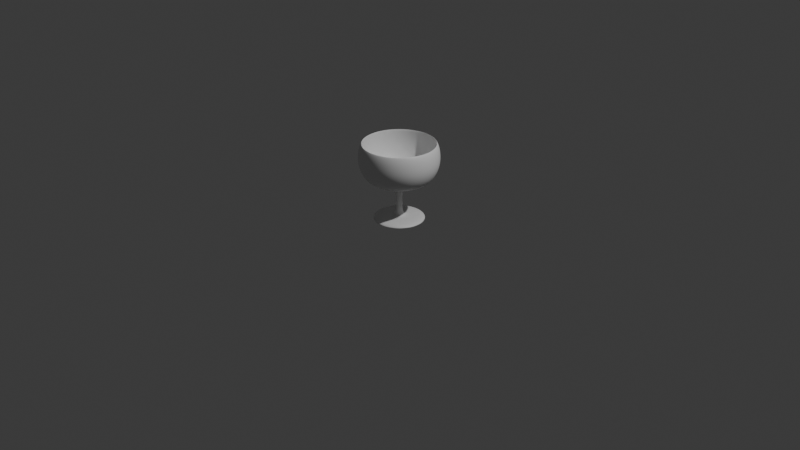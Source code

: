 # Source: Fine_glass.blend  (saved by Blender 4.2.66; exported with 4.5.12 LTS)
import bpy
from mathutils import Matrix  # noqa: F401  (used for matrix-valued properties, if any)

bpy.ops.wm.read_factory_settings(use_empty=True)
scene = bpy.context.scene
scene.name = 'Scene'

# ---- collections
col_collection = bpy.data.collections.new('Collection'); scene.collection.children.link(col_collection)

# ---- materials (node trees are filled in below, after node groups)
mat_material = bpy.data.materials.new('Material')
mat_material.alpha_threshold = 0.0
mat_material.roughness = 0.5
mat_material.line_color = (0.0, 0.0, 0.0, 1.0)

# ---- material node trees
mat_material.use_nodes = True; mat_material.node_tree.nodes.clear()
_N = mat_material.node_tree.nodes; _L = mat_material.node_tree.links
n0 = _N.new('ShaderNodeOutputMaterial'); n0.name = 'Material Output'; n0.location = (300, 300)
n1 = _N.new('ShaderNodeBsdfPrincipled'); n1.name = 'Principled BSDF'; n1.location = (10, 300)
n1.inputs[3].default_value = 1.45
_L.new(n1.outputs[0], n0.inputs[0])
n0.is_active_output = True

# ---- world
world_world = bpy.data.worlds.new('World'); scene.world = world_world
world_world.use_nodes = True; world_world.node_tree.nodes.clear()
_N = world_world.node_tree.nodes; _L = world_world.node_tree.links
n0 = _N.new('ShaderNodeOutputWorld'); n0.name = 'World Output'; n0.location = (300, 300)
n1 = _N.new('ShaderNodeBackground'); n1.name = 'Background'; n1.location = (10, 300)
n1.inputs[0].default_value = (0.05088, 0.05088, 0.05088, 1.0)
_L.new(n1.outputs[0], n0.inputs[0])
n0.is_active_output = True
world_world.color = (0.05088, 0.05088, 0.05088)
world_world.sun_shadow_jitter_overblur = 0.0

# ---- cameras
cam_camera = bpy.data.cameras.new('Camera')
cam_camera.clip_end = 100.0
cam_camera.ortho_scale = 7.314

# ---- lights
light_light = bpy.data.lights.new('Light', 'POINT')
light_light.energy = 1000.0
light_light.shadow_soft_size = 0.1

# ---- meshes
me_cube = bpy.data.meshes.new('Cube')
me_cube.from_pydata([(0.3, 1.477e-10, 0.0), (0.2598, -6.588e-09, 0.05013), (0.05985, -6.781e-09, 0.05), (0.03307, -1.081e-08, 0.07997), (0.03071, -5.34e-08, 0.3969), (0.1478, -5.344e-08, 0.3973), (0.2796, -5.636e-08, 0.419), (0.3566, -6.293e-08, 0.4679), (0.4098, -7.489e-08, 0.5569), (0.4312, -8.835e-08, 0.6571), (0.4184, -1.046e-07, 0.7782), (0.3803, -1.142e-07, 0.8498), (0.3902, -1.037e-07, 0.7713), (0.3925, -8.934e-08, 0.6645), (0.3665, -7.593e-08, 0.5646), (0.3122, -6.647e-08, 0.4942), (0.2181, -6.247e-08, 0.4645), (0.1185, -6.082e-08, 0.4522), (0.2598, 0.15, 0.0), (0.225, 0.1299, 0.05013), (0.05183, 0.02993, 0.05), (0.02864, 0.01653, 0.07997), (0.0266, 0.01536, 0.3969), (0.128, 0.07388, 0.3973), (0.2421, 0.1398, 0.419), (0.3088, 0.1783, 0.4679), (0.3549, 0.2049, 0.5569), (0.3734, 0.2156, 0.6571), (0.3624, 0.2092, 0.7782), (0.3294, 0.1902, 0.8498), (0.3379, 0.1951, 0.7713), (0.3399, 0.1962, 0.6645), (0.3174, 0.1832, 0.5646), (0.2704, 0.1561, 0.4942), (0.1888, 0.109, 0.4645), (0.1026, 0.05925, 0.4522), (0.15, 0.2598, 0.0), (0.1299, 0.225, 0.05013), (0.02993, 0.05183, 0.05), (0.01653, 0.02864, 0.07997), (0.01536, 0.0266, 0.3969), (0.07388, 0.128, 0.3973), (0.1398, 0.2421, 0.419), (0.1783, 0.3088, 0.4679), (0.2049, 0.3549, 0.5569), (0.2156, 0.3734, 0.6571), (0.2092, 0.3624, 0.7782), (0.1902, 0.3294, 0.8498), (0.1951, 0.3379, 0.7713), (0.1962, 0.3399, 0.6645), (0.1832, 0.3174, 0.5646), (0.1561, 0.2704, 0.4942), (0.109, 0.1888, 0.4645), (0.05925, 0.1026, 0.4522), (0.0, 0.0, 0.0), (-1.49e-08, 0.3, 0.0), (-1.49e-08, 0.2598, 0.05013), (3.725e-09, 0.05985, 0.05), (9.313e-09, 0.03307, 0.07997), (5.215e-08, 0.03071, 0.3969), (5.215e-08, 0.1478, 0.3973), (3.725e-08, 0.2796, 0.419), (5.96e-08, 0.3566, 0.4679), (7.451e-08, 0.4098, 0.5569), (5.96e-08, 0.4312, 0.6571), (1.043e-07, 0.4184, 0.7782), (1.192e-07, 0.3803, 0.8498), (1.043e-07, 0.3902, 0.7713), (8.941e-08, 0.3925, 0.6645), (2.98e-08, 0.3665, 0.5646), (7.451e-08, 0.3122, 0.4942), (5.215e-08, 0.2181, 0.4645), (5.588e-08, 0.1185, 0.4522), (-0.15, 0.2598, 0.0), (-0.1299, 0.225, 0.05013), (-0.02993, 0.05183, 0.05), (-0.01653, 0.02864, 0.07997), (-0.01536, 0.0266, 0.3969), (-0.07388, 0.128, 0.3973), (-0.1398, 0.2421, 0.419), (-0.1783, 0.3088, 0.4679), (-0.2049, 0.3549, 0.5569), (-0.2156, 0.3734, 0.6571), (-0.2092, 0.3624, 0.7782), (-0.1902, 0.3294, 0.8498), (-0.1951, 0.3379, 0.7713), (-0.1962, 0.3399, 0.6645), (-0.1832, 0.3174, 0.5646), (-0.1561, 0.2704, 0.4942), (-0.109, 0.1888, 0.4645), (-0.05925, 0.1026, 0.4522), (-0.2598, 0.15, 0.0), (-0.225, 0.1299, 0.05013), (-0.05183, 0.02993, 0.05), (-0.02864, 0.01653, 0.07997), (-0.0266, 0.01536, 0.3969), (-0.128, 0.07388, 0.3973), (-0.2421, 0.1398, 0.419), (-0.3088, 0.1783, 0.4679), (-0.3549, 0.2049, 0.5569), (-0.3734, 0.2156, 0.6571), (-0.3624, 0.2092, 0.7782), (-0.3294, 0.1902, 0.8498), (-0.3379, 0.1951, 0.7713), (-0.3399, 0.1962, 0.6645), (-0.3174, 0.1832, 0.5646), (-0.2704, 0.1561, 0.4942), (-0.1888, 0.109, 0.4645), (-0.1026, 0.05925, 0.4522), (-0.3, -2.98e-08, 0.0), (-0.2598, -2.98e-08, 0.05013), (-0.05985, 1.863e-09, 0.05), (-0.03307, 6.519e-09, 0.07997), (-0.03071, 5.215e-08, 0.3969), (-0.1478, 5.96e-08, 0.3973), (-0.2796, 2.98e-08, 0.419), (-0.3566, 5.96e-08, 0.4679), (-0.4098, 4.47e-08, 0.5569), (-0.4312, 2.98e-08, 0.6571), (-0.4184, 8.941e-08, 0.7782), (-0.3803, 1.192e-07, 0.8498), (-0.3902, 8.941e-08, 0.7713), (-0.3925, 7.451e-08, 0.6645), (-0.3665, 2.98e-08, 0.5646), (-0.3122, 4.47e-08, 0.4942), (-0.2181, 5.215e-08, 0.4645), (-0.1185, 5.215e-08, 0.4522), (-0.2598, -0.15, 0.0), (-0.225, -0.1299, 0.05013), (-0.05183, -0.02993, 0.05), (-0.02864, -0.01653, 0.07997), (-0.0266, -0.01536, 0.3969), (-0.128, -0.07388, 0.3973), (-0.2421, -0.1398, 0.419), (-0.3088, -0.1783, 0.4679), (-0.3549, -0.2049, 0.5569), (-0.3734, -0.2156, 0.6571), (-0.3624, -0.2092, 0.7782), (-0.3294, -0.1902, 0.8498), (-0.3379, -0.1951, 0.7713), (-0.3399, -0.1962, 0.6645), (-0.3174, -0.1832, 0.5646), (-0.2704, -0.1561, 0.4942), (-0.1888, -0.109, 0.4645), (-0.1026, -0.05925, 0.4522), (-0.15, -0.2598, 0.0), (-0.1299, -0.225, 0.05013), (-0.02993, -0.05183, 0.05), (-0.01653, -0.02864, 0.07997), (-0.01536, -0.0266, 0.3969), (-0.07388, -0.128, 0.3973), (-0.1398, -0.2421, 0.419), (-0.1783, -0.3088, 0.4679), (-0.2049, -0.3549, 0.5569), (-0.2156, -0.3734, 0.6571), (-0.2092, -0.3624, 0.7782), (-0.1902, -0.3294, 0.8498), (-0.1951, -0.3379, 0.7713), (-0.1962, -0.3399, 0.6645), (-0.1832, -0.3174, 0.5646), (-0.1561, -0.2704, 0.4942), (-0.109, -0.1888, 0.4645), (-0.05925, -0.1026, 0.4522), (5.96e-08, -0.3, 0.0), (4.47e-08, -0.2598, 0.05013), (1.863e-09, -0.05985, 0.05), (-5.588e-09, -0.03307, 0.07997), (-5.122e-08, -0.03071, 0.3969), (-5.96e-08, -0.1478, 0.3973), (-2.235e-08, -0.2796, 0.419), (-5.96e-08, -0.3566, 0.4679), (-4.47e-08, -0.4098, 0.5569), (0.0, -0.4312, 0.6571), (-4.47e-08, -0.4184, 0.7782), (-1.192e-07, -0.3803, 0.8498), (-7.451e-08, -0.3902, 0.7713), (-5.96e-08, -0.3925, 0.6645), (-2.98e-08, -0.3665, 0.5646), (-4.47e-08, -0.3122, 0.4942), (-4.47e-08, -0.2181, 0.4645), (-4.47e-08, -0.1185, 0.4522), (0.15, -0.2598, 0.0), (0.1299, -0.225, 0.05013), (0.02993, -0.05183, 0.05), (0.01653, -0.02864, 0.07997), (0.01536, -0.0266, 0.3969), (0.07388, -0.128, 0.3973), (0.1398, -0.2421, 0.419), (0.1783, -0.3088, 0.4679), (0.2049, -0.3549, 0.5569), (0.2156, -0.3734, 0.6571), (0.2092, -0.3624, 0.7782), (0.1902, -0.3294, 0.8498), (0.1951, -0.3379, 0.7713), (0.1962, -0.3399, 0.6645), (0.1832, -0.3174, 0.5646), (0.1561, -0.2704, 0.4942), (0.109, -0.1888, 0.4645), (0.05925, -0.1026, 0.4522), (0.2598, -0.15, 0.0), (0.225, -0.1299, 0.05013), (0.05183, -0.02993, 0.05), (0.02864, -0.01653, 0.07997), (0.0266, -0.01536, 0.3969), (0.128, -0.07388, 0.3973), (0.2421, -0.1398, 0.419), (0.3088, -0.1783, 0.4679), (0.3549, -0.2049, 0.5569), (0.3734, -0.2156, 0.6571), (0.3624, -0.2092, 0.7782), (0.3294, -0.1902, 0.8498), (0.3379, -0.1951, 0.7713), (0.3399, -0.1962, 0.6645), (0.3174, -0.1832, 0.5646), (0.2704, -0.1561, 0.4942), (0.1888, -0.109, 0.4645), (0.1026, -0.05925, 0.4522), (-3.02e-08, -5.231e-08, 0.4491)], [], [(1, 19, 20, 2), (16, 34, 35, 17), (9, 27, 28, 10), (2, 20, 21, 3), (17, 35, 217), (10, 28, 29, 11), (3, 21, 22, 4), (11, 29, 30, 12), (4, 22, 23, 5), (12, 30, 31, 13), (5, 23, 24, 6), (13, 31, 32, 14), (6, 24, 25, 7), (54, 18, 0), (14, 32, 33, 15), (7, 25, 26, 8), (0, 18, 19, 1), (15, 33, 34, 16), (8, 26, 27, 9), (22, 40, 41, 23), (30, 48, 49, 31), (23, 41, 42, 24), (31, 49, 50, 32), (24, 42, 43, 25), (54, 36, 18), (32, 50, 51, 33), (25, 43, 44, 26), (18, 36, 37, 19), (33, 51, 52, 34), (26, 44, 45, 27), (19, 37, 38, 20), (34, 52, 53, 35), (27, 45, 46, 28), (20, 38, 39, 21), (35, 53, 217), (28, 46, 47, 29), (21, 39, 40, 22), (29, 47, 48, 30), (38, 57, 58, 39), (53, 72, 217), (46, 65, 66, 47), (39, 58, 59, 40), (47, 66, 67, 48), (40, 59, 60, 41), (48, 67, 68, 49), (41, 60, 61, 42), (49, 68, 69, 50), (42, 61, 62, 43), (54, 55, 36), (50, 69, 70, 51), (43, 62, 63, 44), (36, 55, 56, 37), (51, 70, 71, 52), (44, 63, 64, 45), (37, 56, 57, 38), (52, 71, 72, 53), (45, 64, 65, 46), (55, 73, 74, 56), (70, 88, 89, 71), (63, 81, 82, 64), (56, 74, 75, 57), (71, 89, 90, 72), (64, 82, 83, 65), (57, 75, 76, 58), (72, 90, 217), (65, 83, 84, 66), (58, 76, 77, 59), (66, 84, 85, 67), (59, 77, 78, 60), (67, 85, 86, 68), (60, 78, 79, 61), (68, 86, 87, 69), (61, 79, 80, 62), (54, 73, 55), (69, 87, 88, 70), (62, 80, 81, 63), (86, 104, 105, 87), (79, 97, 98, 80), (54, 91, 73), (87, 105, 106, 88), (80, 98, 99, 81), (73, 91, 92, 74), (88, 106, 107, 89), (81, 99, 100, 82), (74, 92, 93, 75), (89, 107, 108, 90), (82, 100, 101, 83), (75, 93, 94, 76), (90, 108, 217), (83, 101, 102, 84), (76, 94, 95, 77), (84, 102, 103, 85), (77, 95, 96, 78), (85, 103, 104, 86), (78, 96, 97, 79), (102, 120, 121, 103), (95, 113, 114, 96), (103, 121, 122, 104), (96, 114, 115, 97), (104, 122, 123, 105), (97, 115, 116, 98), (54, 109, 91), (105, 123, 124, 106), (98, 116, 117, 99), (91, 109, 110, 92), (106, 124, 125, 107), (99, 117, 118, 100), (92, 110, 111, 93), (107, 125, 126, 108), (100, 118, 119, 101), (93, 111, 112, 94), (108, 126, 217), (101, 119, 120, 102), (94, 112, 113, 95), (118, 136, 137, 119), (111, 129, 130, 112), (126, 144, 217), (119, 137, 138, 120), (112, 130, 131, 113), (120, 138, 139, 121), (113, 131, 132, 114), (121, 139, 140, 122), (114, 132, 133, 115), (122, 140, 141, 123), (115, 133, 134, 116), (54, 127, 109), (123, 141, 142, 124), (116, 134, 135, 117), (109, 127, 128, 110), (124, 142, 143, 125), (117, 135, 136, 118), (110, 128, 129, 111), (125, 143, 144, 126), (134, 152, 153, 135), (127, 145, 146, 128), (142, 160, 161, 143), (135, 153, 154, 136), (128, 146, 147, 129), (143, 161, 162, 144), (136, 154, 155, 137), (129, 147, 148, 130), (144, 162, 217), (137, 155, 156, 138), (130, 148, 149, 131), (138, 156, 157, 139), (131, 149, 150, 132), (139, 157, 158, 140), (132, 150, 151, 133), (140, 158, 159, 141), (133, 151, 152, 134), (54, 145, 127), (141, 159, 160, 142), (150, 168, 169, 151), (158, 176, 177, 159), (151, 169, 170, 152), (54, 163, 145), (159, 177, 178, 160), (152, 170, 171, 153), (145, 163, 164, 146), (160, 178, 179, 161), (153, 171, 172, 154), (146, 164, 165, 147), (161, 179, 180, 162), (154, 172, 173, 155), (147, 165, 166, 148), (162, 180, 217), (155, 173, 174, 156), (148, 166, 167, 149), (156, 174, 175, 157), (149, 167, 168, 150), (157, 175, 176, 158), (166, 184, 185, 167), (174, 192, 193, 175), (167, 185, 186, 168), (175, 193, 194, 176), (168, 186, 187, 169), (176, 194, 195, 177), (169, 187, 188, 170), (54, 181, 163), (177, 195, 196, 178), (170, 188, 189, 171), (163, 181, 182, 164), (178, 196, 197, 179), (171, 189, 190, 172), (164, 182, 183, 165), (179, 197, 198, 180), (172, 190, 191, 173), (165, 183, 184, 166), (180, 198, 217), (173, 191, 192, 174), (182, 200, 201, 183), (197, 215, 216, 198), (190, 208, 209, 191), (183, 201, 202, 184), (198, 216, 217), (191, 209, 210, 192), (184, 202, 203, 185), (192, 210, 211, 193), (185, 203, 204, 186), (193, 211, 212, 194), (186, 204, 205, 187), (194, 212, 213, 195), (187, 205, 206, 188), (54, 199, 181), (195, 213, 214, 196), (188, 206, 207, 189), (181, 199, 200, 182), (196, 214, 215, 197), (189, 207, 208, 190), (54, 0, 199), (213, 14, 15, 214), (206, 7, 8, 207), (199, 0, 1, 200), (214, 15, 16, 215), (207, 8, 9, 208), (200, 1, 2, 201), (215, 16, 17, 216), (208, 9, 10, 209), (201, 2, 3, 202), (216, 17, 217), (209, 10, 11, 210), (202, 3, 4, 203), (210, 11, 12, 211), (203, 4, 5, 204), (211, 12, 13, 212), (204, 5, 6, 205), (212, 13, 14, 213), (205, 6, 7, 206)])
me_cube.polygons.foreach_set('use_smooth', [True] * 228)
_uv = me_cube.uv_layers.new(name='UVMap')
_uv.uv.foreach_set('vector', [0.0, 0.0, 0.0, 0.0, 0.0, 0.0, 0.0, 0.0, 0.0, 0.0, 0.0, 0.0, 0.0, 0.0, 0.0, 0.0, 0.0, 0.0, 0.0, 0.0, 0.0, 0.0, 0.0, 0.0, 0.0, 0.0, 0.0, 0.0, 0.0, 0.0, 0.0, 0.0, 0.0, 0.0, 0.0, 0.0, 0.0, 0.0, 0.0, 0.0, 0.0, 0.0, 0.0, 0.0, 0.0, 0.0, 0.0, 0.0, 0.0, 0.0, 0.0, 0.0, 0.0, 0.0, 0.0, 0.0, 0.0, 0.0, 0.0, 0.0, 0.0, 0.0, 0.0, 0.0, 0.0, 0.0, 0.0, 0.0, 0.0, 0.0, 0.0, 0.0, 0.0, 0.0, 0.0, 0.0, 0.0, 0.0, 0.0, 0.0, 0.0, 0.0, 0.0, 0.0, 0.0, 0.0, 0.0, 0.0, 0.0, 0.0, 0.0, 0.0, 0.0, 0.0, 0.0, 0.0, 0.0, 0.0, 0.0, 0.0, 0.0, 0.0, 0.0, 0.0, 0.0, 0.0, 0.0, 0.0, 0.0, 0.0, 0.0, 0.0, 0.0, 0.0, 0.0, 0.0, 0.0, 0.0, 0.0, 0.0, 0.0, 0.0, 0.0, 0.0, 0.0, 0.0, 0.0, 0.0, 0.0, 0.0, 0.0, 0.0, 0.0, 0.0, 0.0, 0.0, 0.0, 0.0, 0.0, 0.0, 0.0, 0.0, 0.0, 0.0, 0.0, 0.0, 0.0, 0.0, 0.0, 0.0, 0.0, 0.0, 0.0, 0.0, 0.0, 0.0, 0.0, 0.0, 0.0, 0.0, 0.0, 0.0, 0.0, 0.0, 0.0, 0.0, 0.0, 0.0, 0.0, 0.0, 0.0, 0.0, 0.0, 0.0, 0.0, 0.0, 0.0, 0.0, 0.0, 0.0, 0.0, 0.0, 0.0, 0.0, 0.0, 0.0, 0.0, 0.0, 0.0, 0.0, 0.0, 0.0, 0.0, 0.0, 0.0, 0.0, 0.0, 0.0, 0.0, 0.0, 0.0, 0.0, 0.0, 0.0, 0.0, 0.0, 0.0, 0.0, 0.0, 0.0, 0.0, 0.0, 0.0, 0.0, 0.0, 0.0, 0.0, 0.0, 0.0, 0.0, 0.0, 0.0, 0.0, 0.0, 0.0, 0.0, 0.0, 0.0, 0.0, 0.0, 0.0, 0.0, 0.0, 0.0, 0.0, 0.0, 0.0, 0.0, 0.0, 0.0, 0.0, 0.0, 0.0, 0.0, 0.0, 0.0, 0.0, 0.0, 0.0, 0.0, 0.0, 0.0, 0.0, 0.0, 0.0, 0.0, 0.0, 0.0, 0.0, 0.0, 0.0, 0.0, 0.0, 0.0, 0.0, 0.0, 0.0, 0.0, 0.0, 0.0, 0.0, 0.0, 0.0, 0.0, 0.0, 0.0, 0.0, 0.0, 0.0, 0.0, 0.0, 0.0, 0.0, 0.0, 0.0, 0.0, 0.0, 0.0, 0.0, 0.0, 0.0, 0.0, 0.0, 0.0, 0.0, 0.0, 0.0, 0.0, 0.0, 0.0, 0.0, 0.0, 0.0, 0.0, 0.0, 0.0, 0.0, 0.0, 0.0, 0.0, 0.0, 0.0, 0.0, 0.0, 0.0, 0.0, 0.0, 0.0, 0.0, 0.0, 0.0, 0.0, 0.0, 0.0, 0.0, 0.0, 0.0, 0.0, 0.0, 0.0, 0.0, 0.0, 0.0, 0.0, 0.0, 0.0, 0.0, 0.0, 0.0, 0.0, 0.0, 0.0, 0.0, 0.0, 0.0, 0.0, 0.0, 0.0, 0.0, 0.0, 0.0, 0.0, 0.0, 0.0, 0.0, 0.0, 0.0, 0.0, 0.0, 0.0, 0.0, 0.0, 0.0, 0.0, 0.0, 0.0, 0.0, 0.0, 0.0, 0.0, 0.0, 0.0, 0.0, 0.0, 0.0, 0.0, 0.0, 0.0, 0.0, 0.0, 0.0, 0.0, 0.0, 0.0, 0.0, 0.0, 0.0, 0.0, 0.0, 0.0, 0.0, 0.0, 0.0, 0.0, 0.0, 0.0, 0.0, 0.0, 0.0, 0.0, 0.0, 0.0, 0.0, 0.0, 0.0, 0.0, 0.0, 0.0, 0.0, 0.0, 0.0, 0.0, 0.0, 0.0, 0.0, 0.0, 0.0, 0.0, 0.0, 0.0, 0.0, 0.0, 0.0, 0.0, 0.0, 0.0, 0.0, 0.0, 0.0, 0.0, 0.0, 0.0, 0.0, 0.0, 0.0, 0.0, 0.0, 0.0, 0.0, 0.0, 0.0, 0.0, 0.0, 0.0, 0.0, 0.0, 0.0, 0.0, 0.0, 0.0, 0.0, 0.0, 0.0, 0.0, 0.0, 0.0, 0.0, 0.0, 0.0, 0.0, 0.0, 0.0, 0.0, 0.0, 0.0, 0.0, 0.0, 0.0, 0.0, 0.0, 0.0, 0.0, 0.0, 0.0, 0.0, 0.0, 0.0, 0.0, 0.0, 0.0, 0.0, 0.0, 0.0, 0.0, 0.0, 0.0, 0.0, 0.0, 0.0, 0.0, 0.0, 0.0, 0.0, 0.0, 0.0, 0.0, 0.0, 0.0, 0.0, 0.0, 0.0, 0.0, 0.0, 0.0, 0.0, 0.0, 0.0, 0.0, 0.0, 0.0, 0.0, 0.0, 0.0, 0.0, 0.0, 0.0, 0.0, 0.0, 0.0, 0.0, 0.0, 0.0, 0.0, 0.0, 0.0, 0.0, 0.0, 0.0, 0.0, 0.0, 0.0, 0.0, 0.0, 0.0, 0.0, 0.0, 0.0, 0.0, 0.0, 0.0, 0.0, 0.0, 0.0, 0.0, 0.0, 0.0, 0.0, 0.0, 0.0, 0.0, 0.0, 0.0, 0.0, 0.0, 0.0, 0.0, 0.0, 0.0, 0.0, 0.0, 0.0, 0.0, 0.0, 0.0, 0.0, 0.0, 0.0, 0.0, 0.0, 0.0, 0.0, 0.0, 0.0, 0.0, 0.0, 0.0, 0.0, 0.0, 0.0, 0.0, 0.0, 0.0, 0.0, 0.0, 0.0, 0.0, 0.0, 0.0, 0.0, 0.0, 0.0, 0.0, 0.0, 0.0, 0.0, 0.0, 0.0, 0.0, 0.0, 0.0, 0.0, 0.0, 0.0, 0.0, 0.0, 0.0, 0.0, 0.0, 0.0, 0.0, 0.0, 0.0, 0.0, 0.0, 0.0, 0.0, 0.0, 0.0, 0.0, 0.0, 0.0, 0.0, 0.0, 0.0, 0.0, 0.0, 0.0, 0.0, 0.0, 0.0, 0.0, 0.0, 0.0, 0.0, 0.0, 0.0, 0.0, 0.0, 0.0, 0.0, 0.0, 0.0, 0.0, 0.0, 0.0, 0.0, 0.0, 0.0, 0.0, 0.0, 0.0, 0.0, 0.0, 0.0, 0.0, 0.0, 0.0, 0.0, 0.0, 0.0, 0.0, 0.0, 0.0, 0.0, 0.0, 0.0, 0.0, 0.0, 0.0, 0.0, 0.0, 0.0, 0.0, 0.0, 0.0, 0.0, 0.0, 0.0, 0.0, 0.0, 0.0, 0.0, 0.0, 0.0, 0.0, 0.0, 0.0, 0.0, 0.0, 0.0, 0.0, 0.0, 0.0, 0.0, 0.0, 0.0, 0.0, 0.0, 0.0, 0.0, 0.0, 0.0, 0.0, 0.0, 0.0, 0.0, 0.0, 0.0, 0.0, 0.0, 0.0, 0.0, 0.0, 0.0, 0.0, 0.0, 0.0, 0.0, 0.0, 0.0, 0.0, 0.0, 0.0, 0.0, 0.0, 0.0, 0.0, 0.0, 0.0, 0.0, 0.0, 0.0, 0.0, 0.0, 0.0, 0.0, 0.0, 0.0, 0.0, 0.0, 0.0, 0.0, 0.0, 0.0, 0.0, 0.0, 0.0, 0.0, 0.0, 0.0, 0.0, 0.0, 0.0, 0.0, 0.0, 0.0, 0.0, 0.0, 0.0, 0.0, 0.0, 0.0, 0.0, 0.0, 0.0, 0.0, 0.0, 0.0, 0.0, 0.0, 0.0, 0.0, 0.0, 0.0, 0.0, 0.0, 0.0, 0.0, 0.0, 0.0, 0.0, 0.0, 0.0, 0.0, 0.0, 0.0, 0.0, 0.0, 0.0, 0.0, 0.0, 0.0, 0.0, 0.0, 0.0, 0.0, 0.0, 0.0, 0.0, 0.0, 0.0, 0.0, 0.0, 0.0, 0.0, 0.0, 0.0, 0.0, 0.0, 0.0, 0.0, 0.0, 0.0, 0.0, 0.0, 0.0, 0.0, 0.0, 0.0, 0.0, 0.0, 0.0, 0.0, 0.0, 0.0, 0.0, 0.0, 0.0, 0.0, 0.0, 0.0, 0.0, 0.0, 0.0, 0.0, 0.0, 0.0, 0.0, 0.0, 0.0, 0.0, 0.0, 0.0, 0.0, 0.0, 0.0, 0.0, 0.0, 0.0, 0.0, 0.0, 0.0, 0.0, 0.0, 0.0, 0.0, 0.0, 0.0, 0.0, 0.0, 0.0, 0.0, 0.0, 0.0, 0.0, 0.0, 0.0, 0.0, 0.0, 0.0, 0.0, 0.0, 0.0, 0.0, 0.0, 0.0, 0.0, 0.0, 0.0, 0.0, 0.0, 0.0, 0.0, 0.0, 0.0, 0.0, 0.0, 0.0, 0.0, 0.0, 0.0, 0.0, 0.0, 0.0, 0.0, 0.0, 0.0, 0.0, 0.0, 0.0, 0.0, 0.0, 0.0, 0.0, 0.0, 0.0, 0.0, 0.0, 0.0, 0.0, 0.0, 0.0, 0.0, 0.0, 0.0, 0.0, 0.0, 0.0, 0.0, 0.0, 0.0, 0.0, 0.0, 0.0, 0.0, 0.0, 0.0, 0.0, 0.0, 0.0, 0.0, 0.0, 0.0, 0.0, 0.0, 0.0, 0.0, 0.0, 0.0, 0.0, 0.0, 0.0, 0.0, 0.0, 0.0, 0.0, 0.0, 0.0, 0.0, 0.0, 0.0, 0.0, 0.0, 0.0, 0.0, 0.0, 0.0, 0.0, 0.0, 0.0, 0.0, 0.0, 0.0, 0.0, 0.0, 0.0, 0.0, 0.0, 0.0, 0.0, 0.0, 0.0, 0.0, 0.0, 0.0, 0.0, 0.0, 0.0, 0.0, 0.0, 0.0, 0.0, 0.0, 0.0, 0.0, 0.0, 0.0, 0.0, 0.0, 0.0, 0.0, 0.0, 0.0, 0.0, 0.0, 0.0, 0.0, 0.0, 0.0, 0.0, 0.0, 0.0, 0.0, 0.0, 0.0, 0.0, 0.0, 0.0, 0.0, 0.0, 0.0, 0.0, 0.0, 0.0, 0.0, 0.0, 0.0, 0.0, 0.0, 0.0, 0.0, 0.0, 0.0, 0.0, 0.0, 0.0, 0.0, 0.0, 0.0, 0.0, 0.0, 0.0, 0.0, 0.0, 0.0, 0.0, 0.0, 0.0, 0.0, 0.0, 0.0, 0.0, 0.0, 0.0, 0.0, 0.0, 0.0, 0.0, 0.0, 0.0, 0.0, 0.0, 0.0, 0.0, 0.0, 0.0, 0.0, 0.0, 0.0, 0.0, 0.0, 0.0, 0.0, 0.0, 0.0, 0.0, 0.0, 0.0, 0.0, 0.0, 0.0, 0.0, 0.0, 0.0, 0.0, 0.0, 0.0, 0.0, 0.0, 0.0, 0.0, 0.0, 0.0, 0.0, 0.0, 0.0, 0.0, 0.0, 0.0, 0.0, 0.0, 0.0, 0.0, 0.0, 0.0, 0.0, 0.0, 0.0, 0.0, 0.0, 0.0, 0.0, 0.0, 0.0, 0.0, 0.0, 0.0, 0.0, 0.0, 0.0, 0.0, 0.0, 0.0, 0.0, 0.0, 0.0, 0.0, 0.0, 0.0, 0.0, 0.0, 0.0, 0.0, 0.0, 0.0, 0.0, 0.0, 0.0, 0.0, 0.0, 0.0, 0.0, 0.0, 0.0, 0.0, 0.0, 0.0, 0.0, 0.0, 0.0, 0.0, 0.0, 0.0, 0.0, 0.0, 0.0, 0.0, 0.0, 0.0, 0.0, 0.0, 0.0, 0.0, 0.0, 0.0, 0.0, 0.0, 0.0, 0.0, 0.0, 0.0, 0.0, 0.0, 0.0, 0.0, 0.0, 0.0, 0.0, 0.0, 0.0, 0.0, 0.0, 0.0, 0.0, 0.0, 0.0, 0.0, 0.0, 0.0, 0.0, 0.0, 0.0, 0.0, 0.0, 0.0, 0.0, 0.0, 0.0, 0.0, 0.0, 0.0, 0.0, 0.0, 0.0, 0.0, 0.0, 0.0, 0.0, 0.0, 0.0, 0.0, 0.0, 0.0, 0.0, 0.0, 0.0, 0.0, 0.0, 0.0, 0.0, 0.0, 0.0, 0.0, 0.0, 0.0, 0.0, 0.0, 0.0, 0.0, 0.0, 0.0, 0.0, 0.0, 0.0, 0.0, 0.0, 0.0, 0.0, 0.0, 0.0, 0.0, 0.0, 0.0, 0.0, 0.0, 0.0, 0.0, 0.0, 0.0, 0.0, 0.0, 0.0, 0.0, 0.0, 0.0, 0.0, 0.0, 0.0, 0.0, 0.0, 0.0, 0.0, 0.0, 0.0, 0.0, 0.0, 0.0, 0.0, 0.0, 0.0, 0.0, 0.0, 0.0, 0.0, 0.0, 0.0, 0.0, 0.0, 0.0, 0.0, 0.0, 0.0, 0.0, 0.0, 0.0, 0.0, 0.0, 0.0, 0.0, 0.0, 0.0, 0.0, 0.0, 0.0, 0.0, 0.0, 0.0, 0.0, 0.0, 0.0, 0.0, 0.0, 0.0, 0.0, 0.0, 0.0, 0.0, 0.0, 0.0, 0.0, 0.0, 0.0, 0.0, 0.0, 0.0, 0.0, 0.0, 0.0, 0.0, 0.0, 0.0, 0.0, 0.0, 0.0, 0.0, 0.0, 0.0, 0.0, 0.0, 0.0, 0.0, 0.0, 0.0, 0.0, 0.0, 0.0, 0.0, 0.0, 0.0, 0.0, 0.0, 0.0, 0.0, 0.0, 0.0, 0.0, 0.0, 0.0, 0.0, 0.0, 0.0, 0.0, 0.0, 0.0, 0.0, 0.0, 0.0, 0.0, 0.0, 0.0, 0.0, 0.0, 0.0, 0.0, 0.0, 0.0, 0.0, 0.0, 0.0, 0.0, 0.0, 0.0, 0.0, 0.0, 0.0, 0.0, 0.0, 0.0, 0.0, 0.0, 0.0, 0.0, 0.0, 0.0, 0.0, 0.0, 0.0, 0.0, 0.0, 0.0, 0.0, 0.0, 0.0, 0.0, 0.0, 0.0, 0.0, 0.0, 0.0, 0.0, 0.0, 0.0, 0.0, 0.0, 0.0, 0.0, 0.0, 0.0, 0.0, 0.0, 0.0, 0.0, 0.0, 0.0, 0.0, 0.0, 0.0, 0.0, 0.0, 0.0, 0.0, 0.0, 0.0, 0.0, 0.0, 0.0, 0.0, 0.0, 0.0, 0.0, 0.0, 0.0, 0.0, 0.0, 0.0, 0.0, 0.0, 0.0, 0.0, 0.0, 0.0, 0.0, 0.0, 0.0, 0.0, 0.0, 0.0, 0.0, 0.0, 0.0, 0.0, 0.0, 0.0, 0.0, 0.0, 0.0, 0.0, 0.0, 0.0, 0.0, 0.0, 0.0, 0.0, 0.0, 0.0, 0.0, 0.0, 0.0, 0.0, 0.0, 0.0, 0.0, 0.0, 0.0, 0.0, 0.0, 0.0, 0.0, 0.0, 0.0, 0.0, 0.0, 0.0, 0.0, 0.0, 0.0, 0.0, 0.0, 0.0, 0.0, 0.0, 0.0, 0.0, 0.0, 0.0, 0.0, 0.0, 0.0, 0.0, 0.0, 0.0, 0.0, 0.0, 0.0, 0.0, 0.0, 0.0, 0.0, 0.0, 0.0, 0.0, 0.0, 0.0, 0.0, 0.0, 0.0, 0.0, 0.0, 0.0, 0.0, 0.0, 0.0, 0.0, 0.0, 0.0, 0.0, 0.0, 0.0, 0.0, 0.0, 0.0, 0.0, 0.0, 0.0, 0.0, 0.0, 0.0, 0.0, 0.0, 0.0, 0.0, 0.0, 0.0, 0.0, 0.0, 0.0, 0.0, 0.0, 0.0, 0.0, 0.0, 0.0, 0.0, 0.0, 0.0, 0.0, 0.0, 0.0, 0.0, 0.0, 0.0, 0.0, 0.0, 0.0, 0.0, 0.0, 0.0, 0.0, 0.0, 0.0, 0.0, 0.0, 0.0, 0.0, 0.0, 0.0, 0.0, 0.0, 0.0, 0.0, 0.0, 0.0, 0.0, 0.0, 0.0, 0.0, 0.0, 0.0, 0.0, 0.0, 0.0, 0.0, 0.0, 0.0, 0.0, 0.0, 0.0, 0.0, 0.0, 0.0, 0.0, 0.0, 0.0, 0.0, 0.0, 0.0, 0.0, 0.0, 0.0, 0.0, 0.0, 0.0, 0.0, 0.0, 0.0, 0.0, 0.0, 0.0, 0.0, 0.0, 0.0, 0.0, 0.0, 0.0, 0.0, 0.0, 0.0, 0.0, 0.0, 0.0, 0.0, 0.0, 0.0, 0.0, 0.0, 0.0, 0.0, 0.0, 0.0, 0.0, 0.0, 0.0, 0.0, 0.0, 0.0, 0.0, 0.0, 0.0, 0.0, 0.0, 0.0, 0.0, 0.0, 0.0, 0.0, 0.0, 0.0, 0.0, 0.0, 0.0, 0.0, 0.0, 0.0, 0.0, 0.0, 0.0, 0.0, 0.0, 0.0, 0.0, 0.0, 0.0, 0.0, 0.0, 0.0, 0.0, 0.0, 0.0, 0.0, 0.0, 0.0, 0.0, 0.0, 0.0, 0.0, 0.0, 0.0, 0.0, 0.0, 0.0, 0.0, 0.0, 0.0, 0.0, 0.0, 0.0, 0.0, 0.0, 0.0, 0.0, 0.0, 0.0, 0.0, 0.0, 0.0, 0.0, 0.0, 0.0, 0.0, 0.0, 0.0, 0.0, 0.0, 0.0, 0.0, 0.0, 0.0, 0.0, 0.0, 0.0, 0.0, 0.0, 0.0, 0.0, 0.0, 0.0, 0.0, 0.0, 0.0, 0.0, 0.0, 0.0, 0.0, 0.0, 0.0, 0.0, 0.0, 0.0, 0.0, 0.0, 0.0, 0.0, 0.0, 0.0, 0.0, 0.0, 0.0, 0.0, 0.0, 0.0, 0.0, 0.0, 0.0, 0.0, 0.0, 0.0, 0.0, 0.0, 0.0, 0.0, 0.0, 0.0, 0.0, 0.0, 0.0, 0.0, 0.0, 0.0, 0.0, 0.0, 0.0, 0.0, 0.0, 0.0, 0.0, 0.0, 0.0, 0.0, 0.0, 0.0, 0.0, 0.0, 0.0, 0.0, 0.0, 0.0])
me_cube.materials.append(mat_material)
me_cube.use_mirror_vertex_groups = False
me_cube.update()
lat_lattice = bpy.data.lattices.new('Lattice')
lat_lattice.points_u = 8
lat_lattice.points_v = 8
lat_lattice.points_w = 8
lat_lattice.points.foreach_set('co_deform', [-0.5, -0.5, -0.5, -0.3571, -0.5, -0.5, -0.2143, -0.5, -0.515, -0.07143, -0.5, -0.5661, 0.07143, -0.5, -0.5661, 0.2143, -0.5, -0.515, 0.3571, -0.5, -0.5, 0.5, -0.5, -0.5, -0.5, -0.3571, -0.5, -0.3571, -0.3571, -0.5, -0.2143, -0.3571, -0.515, -0.07143, -0.3571, -0.5661, 0.07143, -0.3571, -0.5661, 0.2143, -0.3571, -0.515, 0.3571, -0.3571, -0.5, 0.5, -0.3571, -0.5, -0.5, -0.2143, -0.5, -0.3571, -0.2143, -0.5, -0.2143, -0.2143, -0.515, -0.07143, -0.2143, -0.5661, 0.07143, -0.2143, -0.5661, 0.2143, -0.2143, -0.515, 0.3571, -0.2143, -0.5, 0.5, -0.2143, -0.5, -0.5, -0.07143, -0.5, -0.3571, -0.07143, -0.5, -0.2143, -0.07143, -0.515, -0.07143, -0.07143, -0.5661, 0.07143, -0.07143, -0.5661, 0.2143, -0.07143, -0.515, 0.3571, -0.07143, -0.5, 0.5, -0.07143, -0.5, -0.5, 0.07143, -0.5, -0.3571, 0.07143, -0.5, -0.2143, 0.07143, -0.515, -0.07143, 0.07143, -0.5661, 0.07143, 0.07143, -0.5661, 0.2143, 0.07143, -0.515, 0.3571, 0.07143, -0.5, 0.5, 0.07143, -0.5, -0.5, 0.2143, -0.5, -0.3571, 0.2143, -0.5, -0.2143, 0.2143, -0.515, -0.07143, 0.2143, -0.5661, 0.07143, 0.2143, -0.5661, 0.2143, 0.2143, -0.515, 0.3571, 0.2143, -0.5, 0.5, 0.2143, -0.5, -0.5, 0.3571, -0.5, -0.3571, 0.3571, -0.5, -0.2143, 0.3571, -0.515, -0.07143, 0.3571, -0.5661, 0.07143, 0.3571, -0.5661, 0.2143, 0.3571, -0.515, 0.3571, 0.3571, -0.5, 0.5, 0.3571, -0.5, -0.5, 0.5, -0.5, -0.3571, 0.5, -0.5, -0.2143, 0.5, -0.515, -0.07143, 0.5, -0.5661, 0.07143, 0.5, -0.5661, 0.2143, 0.5, -0.515, 0.3571, 0.5, -0.5, 0.5, 0.5, -0.5, -0.1806, -0.1806, -0.375, -0.129, -0.1806, -0.375, -0.07728, -0.1806, -0.3691, -0.0252, -0.1806, -0.349, 0.02641, -0.1806, -0.349, 0.07755, -0.1806, -0.3691, 0.129, -0.1806, -0.375, 0.1806, -0.1806, -0.375, -0.1806, -0.129, -0.375, -0.129, -0.129, -0.375, -0.07728, -0.129, -0.3691, -0.0252, -0.129, -0.349, 0.02641, -0.129, -0.349, 0.07755, -0.129, -0.3691, 0.129, -0.129, -0.375, 0.1806, -0.129, -0.375, -0.1806, -0.07741, -0.375, -0.129, -0.07741, -0.375, -0.07728, -0.07741, -0.3691, -0.0252, -0.07741, -0.349, 0.02641, -0.07741, -0.349, 0.07755, -0.07741, -0.3691, 0.129, -0.07741, -0.375, 0.1806, -0.07741, -0.375, -0.1806, -0.0258, -0.375, -0.129, -0.0258, -0.375, -0.07728, -0.0258, -0.3691, -0.0252, -0.0258, -0.349, 0.02641, -0.0258, -0.349, 0.07755, -0.0258, -0.3691, 0.129, -0.0258, -0.375, 0.1806, -0.0258, -0.375, -0.1806, 0.0258, -0.375, -0.129, 0.0258, -0.375, -0.07728, 0.0258, -0.3691, -0.0252, 0.0258, -0.349, 0.02641, 0.0258, -0.349, 0.07755, 0.0258, -0.3691, 0.129, 0.0258, -0.375, 0.1806, 0.0258, -0.375, -0.1806, 0.07741, -0.375, -0.129, 0.07741, -0.375, -0.07728, 0.07741, -0.3691, -0.0252, 0.07741, -0.349, 0.02641, 0.07741, -0.349, 0.07755, 0.07741, -0.3691, 0.129, 0.07741, -0.375, 0.1806, 0.07741, -0.375, -0.1806, 0.129, -0.375, -0.129, 0.129, -0.375, -0.07728, 0.129, -0.3691, -0.0252, 0.129, -0.349, 0.02641, 0.129, -0.349, 0.07755, 0.129, -0.3691, 0.129, 0.129, -0.375, 0.1806, 0.129, -0.375, -0.1806, 0.1806, -0.375, -0.129, 0.1806, -0.375, -0.07728, 0.1806, -0.3691, -0.0252, 0.1806, -0.349, 0.02641, 0.1806, -0.349, 0.07755, 0.1806, -0.3691, 0.129, 0.1806, -0.375, 0.1806, 0.1806, -0.375, -0.4088, -0.4088, -0.25, -0.292, -0.4088, -0.25, -0.1712, -0.3811, -0.2478, -0.05033, -0.2872, -0.2402, 0.05067, -0.2872, -0.2402, 0.1713, -0.3811, -0.2478, 0.292, -0.4088, -0.25, 0.4088, -0.4088, -0.25, -0.4088, -0.292, -0.25, -0.292, -0.292, -0.25, -0.1712, -0.2722, -0.2478, -0.05033, -0.2051, -0.2402, 0.05067, -0.2051, -0.2402, 0.1713, -0.2722, -0.2478, 0.292, -0.292, -0.25, 0.4088, -0.292, -0.25, -0.4088, -0.1752, -0.25, -0.292, -0.1752, -0.25, -0.1712, -0.1633, -0.2478, -0.05033, -0.1231, -0.2402, 0.05067, -0.1231, -0.2402, 0.1713, -0.1633, -0.2478, 0.292, -0.1752, -0.25, 0.4088, -0.1752, -0.25, -0.4088, -0.05839, -0.25, -0.292, -0.05839, -0.25, -0.1712, -0.05445, -0.2478, -0.05033, -0.04103, -0.2402, 0.05067, -0.04103, -0.2402, 0.1713, -0.05445, -0.2478, 0.292, -0.05839, -0.25, 0.4088, -0.05839, -0.25, -0.4088, 0.05839, -0.25, -0.292, 0.05839, -0.25, -0.1712, 0.05445, -0.2478, -0.05033, 0.04103, -0.2402, 0.05067, 0.04103, -0.2402, 0.1713, 0.05445, -0.2478, 0.292, 0.05839, -0.25, 0.4088, 0.05839, -0.25, -0.4088, 0.1752, -0.25, -0.292, 0.1752, -0.25, -0.1712, 0.1633, -0.2478, -0.05033, 0.1231, -0.2402, 0.05067, 0.1231, -0.2402, 0.1713, 0.1633, -0.2478, 0.292, 0.1752, -0.25, 0.4088, 0.1752, -0.25, -0.4088, 0.292, -0.25, -0.292, 0.292, -0.25, -0.1712, 0.2722, -0.2478, -0.05033, 0.2051, -0.2402, 0.05067, 0.2051, -0.2402, 0.1713, 0.2722, -0.2478, 0.292, 0.292, -0.25, 0.4088, 0.292, -0.25, -0.4088, 0.4088, -0.25, -0.292, 0.4088, -0.25, -0.1712, 0.3811, -0.2478, -0.05033, 0.2872, -0.2402, 0.05067, 0.2872, -0.2402, 0.1713, 0.3811, -0.2478, 0.292, 0.4088, -0.25, 0.4088, 0.4088, -0.25, -0.3298, -0.3298, -0.1742, -0.2356, -0.3298, -0.1742, -0.1394, -0.316, -0.1742, -0.04317, -0.269, -0.1742, 0.04317, -0.269, -0.1742, 0.1394, -0.316, -0.1742, 0.2356, -0.3298, -0.1742, 0.3298, -0.3298, -0.1742, -0.3298, -0.2356, -0.1742, -0.2356, -0.2356, -0.1742, -0.1394, -0.2257, -0.1742, -0.04317, -0.1922, -0.1742, 0.04317, -0.1922, -0.1742, 0.1394, -0.2257, -0.1742, 0.2356, -0.2356, -0.1742, 0.3298, -0.2356, -0.1742, -0.3298, -0.1413, -0.1742, -0.2356, -0.1413, -0.1742, -0.1394, -0.1354, -0.1742, -0.04317, -0.1153, -0.1742, 0.04317, -0.1153, -0.1742, 0.1394, -0.1354, -0.1742, 0.2356, -0.1413, -0.1742, 0.3298, -0.1413, -0.1742, -0.3298, -0.04711, -0.1742, -0.2356, -0.04711, -0.1742, -0.1394, -0.04514, -0.1742, -0.04317, -0.03843, -0.1742, 0.04317, -0.03843, -0.1742, 0.1394, -0.04514, -0.1742, 0.2356, -0.04711, -0.1742, 0.3298, -0.04711, -0.1742, -0.3298, 0.04711, -0.1742, -0.2356, 0.04711, -0.1742, -0.1394, 0.04514, -0.1742, -0.04317, 0.03843, -0.1742, 0.04317, 0.03843, -0.1742, 0.1394, 0.04514, -0.1742, 0.2356, 0.04711, -0.1742, 0.3298, 0.04711, -0.1742, -0.3298, 0.1413, -0.1742, -0.2356, 0.1413, -0.1742, -0.1394, 0.1354, -0.1742, -0.04317, 0.1153, -0.1742, 0.04317, 0.1153, -0.1742, 0.1394, 0.1354, -0.1742, 0.2356, 0.1413, -0.1742, 0.3298, 0.1413, -0.1742, -0.3298, 0.2356, -0.1742, -0.2356, 0.2356, -0.1742, -0.1394, 0.2257, -0.1742, -0.04317, 0.1922, -0.1742, 0.04317, 0.1922, -0.1742, 0.1394, 0.2257, -0.1742, 0.2356, 0.2356, -0.1742, 0.3298, 0.2356, -0.1742, -0.3298, 0.3298, -0.1742, -0.2356, 0.3298, -0.1742, -0.1394, 0.316, -0.1742, -0.04317, 0.269, -0.1742, 0.04317, 0.269, -0.1742, 0.1394, 0.316, -0.1742, 0.2356, 0.3298, -0.1742, 0.3298, 0.3298, -0.1742, -0.2099, -0.2099, -0.009442, -0.15, -0.2099, -0.009442, -0.08997, -0.2099, -0.009442, -0.02999, -0.2099, -0.009442, 0.02999, -0.2099, -0.009442, 0.08997, -0.2099, -0.009442, 0.15, -0.2099, -0.009442, 0.2099, -0.2099, -0.009442, -0.2099, -0.15, -0.009442, -0.15, -0.15, -0.009442, -0.08997, -0.15, -0.009442, -0.02999, -0.15, -0.009442, 0.02999, -0.15, -0.009442, 0.08997, -0.15, -0.009442, 0.15, -0.15, -0.009442, 0.2099, -0.15, -0.009442, -0.2099, -0.08997, -0.009442, -0.15, -0.08997, -0.009442, -0.08997, -0.08997, -0.009442, -0.02999, -0.08997, -0.009442, 0.02999, -0.08997, -0.009442, 0.08997, -0.08997, -0.009442, 0.15, -0.08997, -0.009442, 0.2099, -0.08997, -0.009442, -0.2099, -0.02999, -0.009442, -0.15, -0.02999, -0.009442, -0.08997, -0.02999, -0.009442, -0.02999, -0.02999, -0.009442, 0.02999, -0.02999, -0.009442, 0.08997, -0.02999, -0.009442, 0.15, -0.02999, -0.009442, 0.2099, -0.02999, -0.009442, -0.2099, 0.02999, -0.009442, -0.15, 0.02999, -0.009442, -0.08997, 0.02999, -0.009442, -0.02999, 0.02999, -0.009442, 0.02999, 0.02999, -0.009442, 0.08997, 0.02999, -0.009442, 0.15, 0.02999, -0.009442, 0.2099, 0.02999, -0.009442, -0.2099, 0.08997, -0.009442, -0.15, 0.08997, -0.009442, -0.08997, 0.08997, -0.009442, -0.02999, 0.08997, -0.009442, 0.02999, 0.08997, -0.009442, 0.08997, 0.08997, -0.009442, 0.15, 0.08997, -0.009442, 0.2099, 0.08997, -0.009442, -0.2099, 0.15, -0.009442, -0.15, 0.15, -0.009442, -0.08997, 0.15, -0.009442, -0.02999, 0.15, -0.009442, 0.02999, 0.15, -0.009442, 0.08997, 0.15, -0.009442, 0.15, 0.15, -0.009442, 0.2099, 0.15, -0.009442, -0.2099, 0.2099, -0.009442, -0.15, 0.2099, -0.009442, -0.08997, 0.2099, -0.009442, -0.02999, 0.2099, -0.009442, 0.02999, 0.2099, -0.009442, 0.08997, 0.2099, -0.009442, 0.15, 0.2099, -0.009442, 0.2099, 0.2099, -0.009442, -0.1583, -0.1583, 0.1437, -0.1131, -0.1583, 0.1437, -0.06786, -0.1583, 0.1437, -0.02262, -0.1583, 0.1437, 0.02262, -0.1583, 0.1437, 0.06786, -0.1583, 0.1437, 0.1131, -0.1583, 0.1437, 0.1583, -0.1583, 0.1437, -0.1583, -0.1131, 0.1437, -0.1131, -0.1131, 0.1437, -0.06786, -0.1131, 0.1437, -0.02262, -0.1131, 0.1437, 0.02262, -0.1131, 0.1437, 0.06786, -0.1131, 0.1437, 0.1131, -0.1131, 0.1437, 0.1583, -0.1131, 0.1437, -0.1583, -0.06786, 0.1437, -0.1131, -0.06786, 0.1437, -0.06786, -0.06786, 0.1437, -0.02262, -0.06786, 0.1437, 0.02262, -0.06786, 0.1437, 0.06786, -0.06786, 0.1437, 0.1131, -0.06786, 0.1437, 0.1583, -0.06786, 0.1437, -0.1583, -0.02262, 0.1437, -0.1131, -0.02262, 0.1437, -0.06786, -0.02262, 0.1437, -0.02262, -0.02262, 0.1437, 0.02262, -0.02262, 0.1437, 0.06786, -0.02262, 0.1437, 0.1131, -0.02262, 0.1437, 0.1583, -0.02262, 0.1437, -0.1583, 0.02262, 0.1437, -0.1131, 0.02262, 0.1437, -0.06786, 0.02262, 0.1437, -0.02262, 0.02262, 0.1437, 0.02262, 0.02262, 0.1437, 0.06786, 0.02262, 0.1437, 0.1131, 0.02262, 0.1437, 0.1583, 0.02262, 0.1437, -0.1583, 0.06786, 0.1437, -0.1131, 0.06786, 0.1437, -0.06786, 0.06786, 0.1437, -0.02262, 0.06786, 0.1437, 0.02262, 0.06786, 0.1437, 0.06786, 0.06786, 0.1437, 0.1131, 0.06786, 0.1437, 0.1583, 0.06786, 0.1437, -0.1583, 0.1131, 0.1437, -0.1131, 0.1131, 0.1437, -0.06786, 0.1131, 0.1437, -0.02262, 0.1131, 0.1437, 0.02262, 0.1131, 0.1437, 0.06786, 0.1131, 0.1437, 0.1131, 0.1131, 0.1437, 0.1583, 0.1131, 0.1437, -0.1583, 0.1583, 0.1437, -0.1131, 0.1583, 0.1437, -0.06785, 0.1583, 0.1437, -0.02262, 0.1583, 0.1437, 0.02262, 0.1583, 0.1437, 0.06786, 0.1583, 0.1437, 0.1131, 0.1583, 0.1437, 0.1583, 0.1583, 0.1437, -0.1278, -0.1434, 0.2508, -0.09132, -0.1434, 0.2508, -0.05479, -0.1434, 0.2508, -0.01826, -0.1434, 0.2508, 0.01826, -0.1434, 0.2508, 0.05479, -0.1434, 0.2508, 0.09132, -0.1434, 0.2508, 0.1278, -0.1434, 0.2508, -0.1278, -0.1024, 0.2508, -0.09132, -0.1024, 0.2508, -0.05479, -0.1024, 0.2508, -0.01826, -0.1024, 0.2508, 0.01826, -0.1024, 0.2508, 0.05479, -0.1024, 0.2508, 0.09132, -0.1024, 0.2508, 0.1278, -0.1024, 0.2508, -0.1278, -0.06144, 0.2508, -0.09132, -0.06144, 0.2508, -0.05479, -0.06144, 0.2508, -0.01826, -0.06144, 0.2508, 0.01826, -0.06144, 0.2508, 0.05479, -0.06144, 0.2508, 0.09132, -0.06144, 0.2508, 0.1278, -0.06144, 0.2508, -0.1278, -0.02048, 0.2508, -0.09132, -0.02048, 0.2508, -0.05479, -0.02048, 0.2508, -0.01826, -0.02048, 0.2508, 0.01826, -0.02048, 0.2508, 0.05479, -0.02048, 0.2508, 0.09132, -0.02048, 0.2508, 0.1278, -0.02048, 0.2508, -0.1278, 0.02048, 0.2508, -0.09132, 0.02048, 0.2508, -0.05479, 0.02048, 0.2508, -0.01826, 0.02048, 0.2508, 0.01826, 0.02048, 0.2508, 0.05479, 0.02048, 0.2508, 0.09132, 0.02048, 0.2508, 0.1278, 0.02048, 0.2508, -0.1278, 0.06144, 0.2508, -0.09132, 0.06144, 0.2508, -0.05479, 0.06144, 0.2508, -0.01826, 0.06144, 0.2508, 0.01826, 0.06144, 0.2508, 0.05479, 0.06144, 0.2508, 0.09132, 0.06144, 0.2508, 0.1278, 0.06144, 0.2508, -0.1278, 0.1024, 0.2508, -0.09132, 0.1024, 0.2508, -0.05479, 0.1024, 0.2508, -0.01826, 0.1024, 0.2508, 0.01826, 0.1024, 0.2508, 0.05479, 0.1024, 0.2508, 0.09132, 0.1024, 0.2508, 0.1278, 0.1024, 0.2508, -0.1278, 0.1434, 0.2508, -0.09132, 0.1434, 0.2508, -0.05479, 0.1434, 0.2508, -0.01826, 0.1434, 0.2508, 0.01826, 0.1434, 0.2508, 0.05479, 0.1434, 0.2508, 0.09132, 0.1434, 0.2508, 0.1278, 0.1434, 0.2508, -0.1416, -0.1813, 0.5348, -0.1011, -0.1813, 0.5348, -0.06068, -0.1813, 0.5348, -0.02023, -0.1813, 0.5348, 0.02023, -0.1813, 0.5348, 0.06068, -0.1813, 0.5348, 0.1011, -0.1813, 0.5348, 0.1416, -0.1813, 0.5348, -0.1416, -0.1295, 0.5348, -0.1011, -0.1295, 0.5348, -0.06068, -0.1295, 0.5348, -0.02023, -0.1295, 0.5348, 0.02023, -0.1295, 0.5348, 0.06068, -0.1295, 0.5348, 0.1011, -0.1295, 0.5348, 0.1416, -0.1295, 0.5348, -0.1416, -0.0777, 0.5348, -0.1011, -0.0777, 0.5348, -0.06068, -0.0777, 0.5348, -0.02023, -0.0777, 0.5348, 0.02023, -0.0777, 0.5348, 0.06068, -0.0777, 0.5348, 0.1011, -0.0777, 0.5348, 0.1416, -0.0777, 0.5348, -0.1416, -0.0259, 0.5348, -0.1011, -0.0259, 0.5348, -0.06068, -0.0259, 0.5348, -0.02023, -0.0259, 0.5348, 0.02023, -0.0259, 0.5348, 0.06068, -0.0259, 0.5348, 0.1011, -0.0259, 0.5348, 0.1416, -0.0259, 0.5348, -0.1416, 0.0259, 0.5348, -0.1011, 0.0259, 0.5348, -0.06068, 0.0259, 0.5348, -0.02023, 0.0259, 0.5348, 0.02023, 0.0259, 0.5348, 0.06068, 0.0259, 0.5348, 0.1011, 0.0259, 0.5348, 0.1416, 0.0259, 0.5348, -0.1416, 0.0777, 0.5348, -0.1011, 0.0777, 0.5348, -0.06068, 0.0777, 0.5348, -0.02023, 0.0777, 0.5348, 0.02023, 0.0777, 0.5348, 0.06068, 0.0777, 0.5348, 0.1011, 0.0777, 0.5348, 0.1416, 0.0777, 0.5348, -0.1416, 0.1295, 0.5348, -0.1011, 0.1295, 0.5348, -0.06068, 0.1295, 0.5348, -0.02023, 0.1295, 0.5348, 0.02023, 0.1295, 0.5348, 0.06068, 0.1295, 0.5348, 0.1011, 0.1295, 0.5348, 0.1416, 0.1295, 0.5348, -0.1416, 0.1813, 0.5348, -0.1011, 0.1813, 0.5348, -0.06068, 0.1813, 0.5348, -0.02023, 0.1813, 0.5348, 0.02023, 0.1813, 0.5348, 0.06068, 0.1813, 0.5348, 0.1011, 0.1813, 0.5348, 0.1416, 0.1813, 0.5348, -0.2295, -0.1779, 0.7089, -0.164, -0.1779, 0.7089, -0.09837, -0.1779, 0.7089, -0.03279, -0.1779, 0.7089, 0.03279, -0.1779, 0.7089, 0.09837, -0.1779, 0.7089, 0.164, -0.1779, 0.7089, 0.2295, -0.1779, 0.7089, -0.2295, -0.1271, 0.7089, -0.1639, -0.1271, 0.7089, -0.09837, -0.1271, 0.7089, -0.03279, -0.1271, 0.7089, 0.03279, -0.1271, 0.7089, 0.09837, -0.1271, 0.7089, 0.164, -0.1271, 0.7089, 0.2295, -0.1271, 0.7089, -0.2295, -0.07625, 0.7089, -0.1639, -0.07625, 0.7089, -0.09837, -0.07625, 0.7089, -0.03279, -0.07625, 0.7089, 0.03279, -0.07625, 0.7089, 0.09837, -0.07625, 0.7089, 0.164, -0.07625, 0.7089, 0.2295, -0.07625, 0.7089, -0.2295, -0.02542, 0.7089, -0.1639, -0.02542, 0.7089, -0.09837, -0.02542, 0.7089, -0.03279, -0.02542, 0.7089, 0.03279, -0.02542, 0.7089, 0.09837, -0.02542, 0.7089, 0.164, -0.02542, 0.7089, 0.2295, -0.02542, 0.7089, -0.2295, 0.02542, 0.7089, -0.164, 0.02542, 0.7089, -0.09837, 0.02542, 0.7089, -0.03279, 0.02542, 0.7089, 0.03279, 0.02542, 0.7089, 0.09837, 0.02542, 0.7089, 0.164, 0.02542, 0.7089, 0.2295, 0.02542, 0.7089, -0.2295, 0.07625, 0.7089, -0.164, 0.07625, 0.7089, -0.09837, 0.07625, 0.7089, -0.03279, 0.07625, 0.7089, 0.03279, 0.07625, 0.7089, 0.09837, 0.07625, 0.7089, 0.164, 0.07625, 0.7089, 0.2295, 0.07625, 0.7089, -0.2295, 0.1271, 0.7089, -0.1639, 0.1271, 0.7089, -0.09837, 0.1271, 0.7089, -0.03279, 0.1271, 0.7089, 0.03279, 0.1271, 0.7089, 0.09837, 0.1271, 0.7089, 0.164, 0.1271, 0.7089, 0.2295, 0.1271, 0.7089, -0.2295, 0.1779, 0.7089, -0.1639, 0.1779, 0.7089, -0.09837, 0.1779, 0.7089, -0.03279, 0.1779, 0.7089, 0.03279, 0.1779, 0.7089, 0.09837, 0.1779, 0.7089, 0.164, 0.1779, 0.7089, 0.2295, 0.1779, 0.7089])

# ---- objects
ob_cube = bpy.data.objects.new('Cube', me_cube)
ob_light = bpy.data.objects.new('Light', light_light)
ob_camera = bpy.data.objects.new('Camera', cam_camera)
ob_lattice = bpy.data.objects.new('Lattice', lat_lattice)
ob_empty = bpy.data.objects.new('Empty', None)

# ---- transforms, parenting, visibility, modifiers, constraints
ob_cube.parent = ob_lattice
ob_cube.matrix_parent_inverse = Matrix(((1.0, -0.0, 0.0, -0.0), (-0.0, 1.0, -0.0, 0.0), (0.0, -0.0, 1.0, -0.4), (-0.0, 0.0, -0.0, 1.0)))
ob_cube.location = (0.0, 0.0, 0.0)
ob_cube.lock_rotations_4d = False
ob_cube.empty_display_type = 'ARROWS'
ob_cube.lineart.crease_threshold = 0.0
_m = ob_cube.modifiers.new('Subdivision', 'SUBSURF')
_m.levels = 2
_m.render_levels = 4
_m = ob_cube.modifiers.new('Lattice', 'LATTICE')
_m.object = ob_lattice
ob_light.location = (4.076, 1.005, 5.904)
ob_light.rotation_euler = (0.6503, 0.05522, 1.866)
ob_light.lock_rotations_4d = False
ob_light.empty_display_type = 'ARROWS'
ob_light.color = (0.0, 0.0, 0.0, 0.0)
ob_light.lineart.crease_threshold = 0.0
ob_camera.location = (7.359, -6.926, 4.958)
ob_camera.rotation_euler = (1.109, 0.0, 0.8149)
ob_camera.lock_rotations_4d = False
ob_camera.empty_display_type = 'ARROWS'
ob_camera.color = (0.0, 0.0, 0.0, 0.0)
ob_camera.display_type = 'WIRE'
ob_camera.lineart.crease_threshold = 0.0
ob_lattice.location = (0.0, 0.0, 0.4)
ob_empty.location = (0.2714, 0.0, 0.4956)
ob_empty.rotation_euler = (1.571, -0.0, -0.0)
ob_empty.empty_display_type = 'IMAGE'
ob_empty.empty_display_size = 2.03

# ---- collection membership
col_collection.objects.link(ob_cube)
col_collection.objects.link(ob_light)
col_collection.objects.link(ob_camera)
col_collection.objects.link(ob_lattice)
col_collection.objects.link(ob_empty)

# ---- scene / render settings (as saved in the file)
scene.camera = ob_camera
scene.frame_start = 1; scene.frame_end = 250; scene.frame_set(1)
scene.render.engine = 'BLENDER_EEVEE_NEXT'
bpy.context.view_layer.update()
